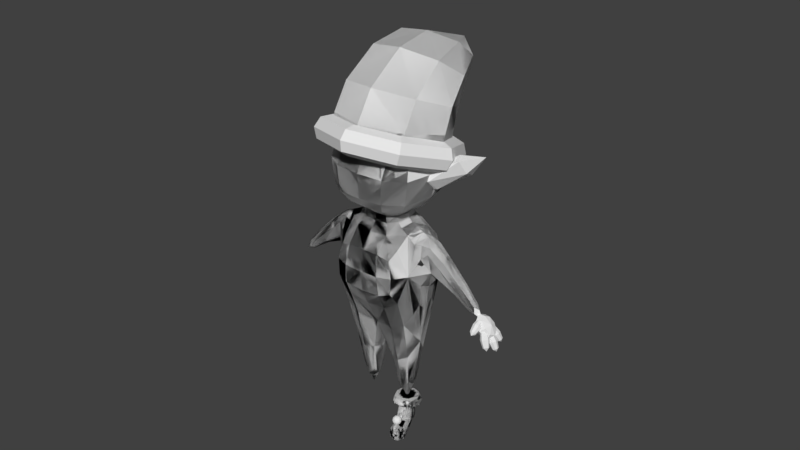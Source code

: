 # Source: elfBase.blend  (saved by Blender 2.79.0; exported with 4.5.12 LTS)
import bpy
from mathutils import Matrix  # noqa: F401  (used for matrix-valued properties, if any)

bpy.ops.wm.read_factory_settings(use_empty=True)
scene = bpy.context.scene
scene.name = 'Scene'

# ---- collections
col_collection_1 = bpy.data.collections.new('Collection 1'); scene.collection.children.link(col_collection_1)

# ---- world
world_world = bpy.data.worlds.new('World'); scene.world = world_world
world_world.color = (0.05088, 0.05088, 0.05088)
world_world.use_sun_shadow = False
world_world.sun_shadow_jitter_overblur = 0.0
world_world.cycles.sampling_method = 'MANUAL'

# ---- meshes
me_cylinder_003 = bpy.data.meshes.new('Cylinder.003')
me_cylinder_003.from_pydata([(0.0, 1.0, -1.0), (0.0, 1.754, 0.8703), (0.7071, 0.7071, -1.0), (1.0, -4.371e-08, -1.0), (0.7071, -0.7071, -1.0), (-8.742e-08, -1.0, -1.0), (0.0, 1.0, -0.5143), (0.7071, 0.7071, -0.5143), (1.0, -4.371e-08, -0.5143), (0.7071, -0.7071, -0.5143), (0.0, -1.0, -0.5143), (0.0, 1.03, -0.2036), (0.6949, 0.7669, -0.1621), (0.9717, 0.1306, -0.06172), (0.6949, -0.5057, 0.03863), (0.0, -0.7693, 0.08019), (0.0, 1.121, 0.1127), (0.6534, 0.9384, 0.2028), (0.8822, 0.4984, 0.4205), (0.6534, 0.05835, 0.6381), (0.0, -0.1239, 0.7282), (0.0, 1.273, 0.4307), (0.5714, 1.172, 0.5134), (0.7241, 0.93, 0.7131), (0.5714, 0.6876, 0.9127), (0.0, 0.5872, 0.9954)], [], [(21, 1, 22), (1, 23, 22), (1, 24, 23), (0, 2, 3, 4, 5), (4, 9, 10, 5), (3, 8, 9, 4), (2, 7, 8, 3), (0, 6, 7, 2), (9, 14, 15, 10), (8, 13, 14, 9), (7, 12, 13, 8), (6, 11, 12, 7), (14, 19, 20, 15), (13, 18, 19, 14), (12, 17, 18, 13), (11, 16, 17, 12), (19, 24, 25, 20), (18, 23, 24, 19), (17, 22, 23, 18), (16, 21, 22, 17), (1, 25, 24)])
me_cylinder_003.use_remesh_preserve_volume = False
me_cylinder_003.use_remesh_preserve_attributes = False
me_cylinder_003.use_mirror_vertex_groups = False
me_cylinder_003.update()
me_torus = bpy.data.meshes.new('Torus')
me_torus.from_pydata([(1.25, 0.0, 0.0), (1.177, 0.0, 0.1768), (1.0, 0.0, 0.25), (0.8232, 0.0, 0.1768), (0.75, 0.0, 3.062e-17), (0.8232, 0.0, -0.1768), (1.0, 0.0, -0.25), (1.177, 0.0, -0.1768), (0.8839, 0.8839, 0.0), (0.8321, 0.8321, 0.1768), (0.7071, 0.7071, 0.25), (0.5821, 0.5821, 0.1768), (0.5303, 0.5303, 3.062e-17), (0.5821, 0.5821, -0.1768), (0.7071, 0.7071, -0.25), (0.8321, 0.8321, -0.1768), (9.437e-08, 1.25, 0.0), (8.884e-08, 1.177, 0.1768), (7.55e-08, 1.0, 0.25), (6.215e-08, 0.8232, 0.1768), (5.662e-08, 0.75, 3.062e-17), (6.215e-08, 0.8232, -0.1768), (7.55e-08, 1.0, -0.25), (8.884e-08, 1.177, -0.1768), (-0.8839, 0.8839, 0.0), (-0.8321, 0.8321, 0.1768), (-0.7071, 0.7071, 0.25), (-0.5821, 0.5821, 0.1768), (-0.5303, 0.5303, 3.062e-17), (-0.5821, 0.5821, -0.1768), (-0.7071, 0.7071, -0.25), (-0.8321, 0.8321, -0.1768), (-1.25, 1.093e-07, 0.0), (-1.177, 1.029e-07, 0.1768), (-1.0, 8.742e-08, 0.25), (-0.8232, 7.197e-08, 0.1768), (-0.75, 6.557e-08, 3.062e-17), (-0.8232, 7.197e-08, -0.1768), (-1.0, 8.742e-08, -0.25), (-1.177, 1.029e-07, -0.1768), (-0.8839, -0.8839, 0.0), (-0.8321, -0.8321, 0.1768), (-0.7071, -0.7071, 0.25), (-0.5821, -0.5821, 0.1768), (-0.5303, -0.5303, 3.062e-17), (-0.5821, -0.5821, -0.1768), (-0.7071, -0.7071, -0.25), (-0.8321, -0.8321, -0.1768), (9.437e-08, -1.25, 0.0), (8.884e-08, -1.177, 0.1768), (7.55e-08, -1.0, 0.25), (6.215e-08, -0.8232, 0.1768), (5.662e-08, -0.75, 3.062e-17), (6.215e-08, -0.8232, -0.1768), (7.55e-08, -1.0, -0.25), (8.884e-08, -1.177, -0.1768), (0.8839, -0.8839, 0.0), (0.8321, -0.8321, 0.1768), (0.7071, -0.7071, 0.25), (0.5821, -0.5821, 0.1768), (0.5303, -0.5303, 3.062e-17), (0.5821, -0.5821, -0.1768), (0.7071, -0.7071, -0.25), (0.8321, -0.8321, -0.1768)], [], [(0, 8, 9, 1), (1, 9, 10, 2), (2, 10, 11, 3), (3, 11, 12, 4), (4, 12, 13, 5), (5, 13, 14, 6), (6, 14, 15, 7), (7, 15, 8, 0), (8, 16, 17, 9), (9, 17, 18, 10), (10, 18, 19, 11), (11, 19, 20, 12), (12, 20, 21, 13), (13, 21, 22, 14), (14, 22, 23, 15), (15, 23, 16, 8), (16, 24, 25, 17), (17, 25, 26, 18), (18, 26, 27, 19), (19, 27, 28, 20), (20, 28, 29, 21), (21, 29, 30, 22), (22, 30, 31, 23), (23, 31, 24, 16), (24, 32, 33, 25), (25, 33, 34, 26), (26, 34, 35, 27), (27, 35, 36, 28), (28, 36, 37, 29), (29, 37, 38, 30), (30, 38, 39, 31), (31, 39, 32, 24), (32, 40, 41, 33), (33, 41, 42, 34), (34, 42, 43, 35), (35, 43, 44, 36), (36, 44, 45, 37), (37, 45, 46, 38), (38, 46, 47, 39), (39, 47, 40, 32), (40, 48, 49, 41), (41, 49, 50, 42), (42, 50, 51, 43), (43, 51, 52, 44), (44, 52, 53, 45), (45, 53, 54, 46), (46, 54, 55, 47), (47, 55, 48, 40), (48, 56, 57, 49), (49, 57, 58, 50), (50, 58, 59, 51), (51, 59, 60, 52), (52, 60, 61, 53), (53, 61, 62, 54), (54, 62, 63, 55), (55, 63, 56, 48), (56, 0, 1, 57), (57, 1, 2, 58), (58, 2, 3, 59), (59, 3, 4, 60), (60, 4, 5, 61), (61, 5, 6, 62), (62, 6, 7, 63), (63, 7, 0, 56)])
me_torus.use_remesh_preserve_volume = False
me_torus.use_remesh_preserve_attributes = False
me_torus.use_mirror_vertex_groups = False
me_torus.update()
me_cube_001 = bpy.data.meshes.new('Cube.001')
me_cube_001.from_pydata([(0.3252, -0.1346, -0.02786), (0.2476, -0.1346, 0.3718), (0.3252, 0.5148, -0.02786), (0.2476, 0.5148, 0.3718), (0.0, 0.5148, -0.02786), (0.0, 0.5148, 0.3718), (0.0, -0.1346, -0.02786), (0.0, -0.1346, 0.3718), (0.2476, 0.2983, 0.4865), (0.2476, 0.08185, 0.4865), (0.0, 0.2953, 0.4865), (0.0, 0.0849, 0.4865), (0.1568, 0.2953, 0.4865), (0.1568, 0.0849, 0.4865), (0.0, 0.3659, 0.6251), (0.0, 0.01424, 0.6251), (0.1788, 0.3659, 0.6251), (0.1788, 0.01424, 0.6251), (0.0, 0.5334, 0.6251), (0.0, -0.1532, 0.6251), (0.4076, 0.5334, 0.6251), (0.4076, -0.1532, 0.6251), (0.0, 0.5334, 1.173), (0.0, -0.1532, 1.173), (0.4076, 0.5334, 1.173), (0.4076, -0.1532, 1.173), (0.3252, 0.08185, -0.1633), (0.3252, 0.2983, -0.1633), (0.0, 0.3667, -0.1633), (0.0, 0.01352, -0.1633), (0.3106, 0.3667, -0.1633), (0.3106, 0.01352, -0.1633), (0.1155, 0.2463, -1.037), (0.1155, 0.1338, -1.037), (0.2097, 0.2463, -1.037), (0.2097, 0.1338, -1.037), (0.3252, 0.08185, 0.4328), (0.3582, 0.1232, 0.2518), (0.3252, 0.2983, 0.4328), (0.3582, 0.257, 0.2518), (0.4649, 0.1232, 0.3671), (0.4649, 0.257, 0.3671), (0.8051, 0.2286, -0.1164), (0.8051, 0.1516, -0.1164), (0.8664, 0.2286, -0.05013), (0.8664, 0.1516, -0.05013)], [], [(4, 5, 3, 2), (27, 30, 2, 3, 8, 38, 39), (9, 13, 11, 7, 1), (0, 1, 7, 6), (3, 5, 10, 12, 8), (13, 12, 16, 17), (8, 12, 13, 9), (17, 16, 20, 21), (12, 10, 14, 16), (11, 13, 17, 15), (21, 20, 24, 25), (16, 14, 18, 20), (15, 17, 21, 19), (24, 22, 23, 25), (20, 18, 22, 24), (19, 21, 25, 23), (29, 31, 0, 6), (4, 2, 30, 28), (31, 29, 33, 35), (26, 37, 36, 9, 1, 0, 31), (32, 34, 35, 33), (28, 30, 34, 32), (29, 28, 32, 33), (38, 8, 9, 36), (27, 39, 37, 26), (38, 36, 40, 41), (39, 38, 41), (36, 37, 40), (30, 27, 26, 31, 35, 34), (40, 37, 43, 45), (44, 45, 43, 42), (41, 40, 45, 44), (37, 39, 42, 43), (39, 41, 44, 42)])
me_cube_001.use_remesh_preserve_volume = False
me_cube_001.use_remesh_preserve_attributes = False
me_cube_001.use_mirror_vertex_groups = False
me_cube_001.update()
me_cylinder = bpy.data.meshes.new('Cylinder')
me_cylinder.from_pydata([(4.461e-05, 1.191, 0.295), (4.462e-05, 1.061, 0.6386), (0.2553, 1.14, 0.295), (0.2056, 1.02, 0.6386), (0.4718, 0.9953, 0.295), (0.3799, 0.9035, 0.6386), (0.6164, 0.7789, 0.295), (0.4963, 0.7292, 0.6386), (0.6671, 0.5236, 0.295), (0.5372, 0.5236, 0.6386), (0.6164, 0.2683, 0.295), (0.4963, 0.3181, 0.6386), (0.4718, 0.05192, 0.295), (0.3799, 0.1438, 0.6386), (0.2553, -0.09269, 0.295), (0.2056, 0.02736, 0.6386), (4.471e-05, -0.1435, 0.295), (4.47e-05, -0.01353, 0.6386), (-0.2552, -0.09269, 0.295), (-0.2055, 0.02736, 0.6386), (-0.4717, 0.05192, 0.295), (-0.3798, 0.1438, 0.6386), (-0.6163, 0.2683, 0.295), (-0.4962, 0.3181, 0.6386), (-0.6671, 0.5236, 0.295), (-0.5371, 0.5236, 0.6386), (-0.6163, 0.7789, 0.295), (-0.4962, 0.7292, 0.6386), (-0.4717, 0.9953, 0.295), (-0.3798, 0.9035, 0.6386), (-0.2552, 1.14, 0.295), (-0.2055, 1.02, 0.6386), (4.464e-05, 0.8799, 0.295), (0.1364, 0.8528, 0.295), (0.252, 0.7755, 0.295), (0.3292, 0.66, 0.295), (0.3563, 0.5236, 0.295), (0.3292, 0.3873, 0.295), (0.252, 0.2717, 0.295), (0.1364, 0.1945, 0.295), (4.469e-05, 0.1674, 0.295), (-0.1363, 0.1945, 0.295), (-0.2519, 0.2717, 0.295), (-0.3291, 0.3873, 0.295), (-0.3562, 0.5236, 0.295), (-0.3291, 0.66, 0.295), (-0.2519, 0.7755, 0.295), (-0.1363, 0.8528, 0.295), (4.464e-05, 0.8799, -0.5151), (0.1364, 0.8528, -0.5151), (0.252, 0.7755, -0.5151), (0.3292, 0.66, -0.5151), (0.3563, 0.5236, -0.5151), (0.3292, 0.3873, -0.5151), (0.252, 0.2717, -0.5151), (0.1364, 0.1945, -0.5151), (4.469e-05, 0.1674, -0.5151), (-0.1363, 0.1945, -0.5151), (-0.2519, 0.2717, -0.5151), (-0.3291, 0.3873, -0.5151), (-0.3562, 0.5236, -0.5151), (-0.3291, 0.66, -0.5151), (-0.2519, 0.7755, -0.5151), (-0.1363, 0.8528, -0.5151), (-0.3291, 0.66, -0.2089), (-0.3562, 0.1302, -0.2089), (0.252, -0.1217, -0.2089), (0.3292, -0.006101, -0.2089), (-0.2519, 0.7755, -0.2089), (0.1364, -0.1989, -0.2089), (-0.1363, 0.8528, -0.2089), (4.469e-05, -0.226, -0.2089), (0.1364, 0.8528, -0.2089), (4.464e-05, 0.8799, -0.2089), (-0.1363, -0.1989, -0.2089), (0.252, 0.7755, -0.2089), (-0.2519, -0.1217, -0.2089), (0.3292, 0.66, -0.2089), (-0.3291, -0.006101, -0.2089), (0.3563, 0.1302, -0.2089), (0.3563, -1.073, -0.5151), (0.3292, -1.21, -0.5151), (0.252, -1.325, -0.5151), (0.1364, -1.402, -0.5151), (4.469e-05, -1.429, -0.5151), (-0.1363, -1.402, -0.5151), (-0.2519, -1.325, -0.5151), (-0.3291, -1.21, -0.5151), (-0.3562, -1.073, -0.5151), (0.252, -1.325, -0.2089), (0.1364, -1.402, -0.2089), (4.469e-05, -1.429, -0.2089), (-0.1363, -1.402, -0.2089), (-0.2519, -1.325, -0.2089), (-0.3291, -1.21, -0.2089), (0.3563, -1.073, -0.2089), (-0.3562, -1.073, -0.2089), (0.3292, -1.21, -0.2089), (-0.3562, -0.7936, -0.5151), (4.469e-05, -1.15, -0.2089), (-0.1363, -1.123, -0.2089), (0.3292, -0.93, -0.2089), (0.252, -1.046, -0.2089), (-0.3291, -0.93, -0.5151), (-0.2519, -1.046, -0.5151), (-0.3562, -0.7936, -0.2089), (0.3563, -0.7936, -0.2089), (0.3563, -0.7936, -0.5151), (0.3292, -0.93, -0.5151), (-0.3291, -0.93, -0.2089), (0.252, -1.046, -0.5151), (0.1364, -1.123, -0.5151), (0.1364, -1.123, -0.2089), (-0.2519, -1.046, -0.2089), (4.469e-05, -1.15, -0.5151), (-0.1363, -1.123, -0.5151), (-0.1363, -1.123, 0.149), (-0.1363, -1.402, 0.149), (0.252, -1.046, 0.02107), (0.252, -1.325, 0.02107), (-0.2519, -1.325, 0.02107), (0.1364, -1.402, 0.149), (4.469e-05, -1.15, 0.33), (0.1364, -1.123, 0.149), (-0.2519, -1.046, 0.02107)], [], [(0, 1, 3, 2), (2, 3, 5, 4), (4, 5, 7, 6), (6, 7, 9, 8), (8, 9, 11, 10), (10, 11, 13, 12), (12, 13, 15, 14), (14, 15, 17, 16), (16, 17, 19, 18), (18, 19, 21, 20), (20, 21, 23, 22), (22, 23, 25, 24), (24, 25, 27, 26), (26, 27, 29, 28), (3, 1, 31, 29, 27, 25, 23, 21, 19, 17, 15, 13, 11, 9, 7, 5), (28, 29, 31, 30), (30, 31, 1, 0), (10, 12, 38, 37), (65, 64, 61, 60), (20, 22, 43, 42), (30, 0, 32, 47), (6, 8, 36, 35), (16, 18, 41, 40), (26, 28, 46, 45), (2, 4, 34, 33), (12, 14, 39, 38), (22, 24, 44, 43), (8, 10, 37, 36), (18, 20, 42, 41), (28, 30, 47, 46), (4, 6, 35, 34), (14, 16, 40, 39), (0, 2, 33, 32), (24, 26, 45, 44), (48, 49, 50, 51, 52, 53, 54, 55, 56, 57, 58, 59, 60, 61, 62, 63), (109, 105, 96, 94), (64, 68, 62, 61), (108, 107, 80, 81), (68, 70, 63, 62), (106, 101, 97, 95), (73, 72, 49, 48), (70, 73, 48, 63), (98, 103, 87, 88), (72, 75, 50, 49), (105, 98, 88, 96), (75, 77, 51, 50), (122, 116, 117), (77, 79, 52, 51), (99, 100, 116, 122), (103, 104, 86, 87), (36, 37, 67, 79), (43, 44, 65, 78), (35, 36, 79, 77), (42, 43, 78, 76), (34, 35, 77, 75), (41, 42, 76, 74), (33, 34, 75, 72), (40, 41, 74, 71), (47, 32, 73, 70), (32, 33, 72, 73), (39, 40, 71, 69), (46, 47, 70, 68), (38, 39, 69, 66), (45, 46, 68, 64), (37, 38, 66, 67), (44, 45, 64, 65), (97, 89, 82, 81), (89, 90, 83, 82), (90, 91, 84, 83), (91, 92, 85, 84), (92, 93, 86, 85), (93, 94, 87, 86), (94, 96, 88, 87), (95, 97, 81, 80), (110, 108, 81, 82), (111, 110, 82, 83), (121, 122, 117), (101, 102, 118), (114, 111, 83, 84), (115, 114, 84, 85), (102, 112, 123, 118), (93, 92, 117, 120), (107, 106, 95, 80), (104, 115, 85, 86), (58, 57, 115, 104), (52, 79, 106, 107), (74, 76, 113, 100), (66, 69, 112, 102), (57, 56, 114, 115), (56, 55, 111, 114), (76, 78, 109, 113), (69, 71, 99, 112), (55, 54, 110, 111), (54, 53, 108, 110), (59, 58, 104, 103), (67, 66, 102, 101), (71, 74, 100, 99), (65, 60, 98, 105), (60, 59, 103, 98), (79, 67, 101, 106), (53, 52, 107, 108), (78, 65, 105, 109), (109, 94, 120, 124), (90, 121, 117, 92, 91), (118, 123, 121, 119), (116, 124, 120, 117), (113, 109, 124), (90, 89, 119, 121), (89, 97, 119), (112, 99, 122, 123), (94, 93, 120), (100, 113, 124, 116), (97, 101, 118, 119), (123, 122, 121)])
me_cylinder.use_remesh_preserve_volume = False
me_cylinder.use_remesh_preserve_attributes = False
me_cylinder.use_mirror_vertex_groups = False
me_cylinder.update()
me_icosphere = bpy.data.meshes.new('Icosphere')
me_icosphere.from_pydata([(2.058e-09, -4.967e-09, -1.0), (0.7236, -0.5257, -0.4472), (-0.2764, -0.8506, -0.4472), (-0.8944, -4.967e-09, -0.4472), (-0.2764, 0.8506, -0.4472), (0.7236, 0.5257, -0.4472), (0.2764, -0.8506, 0.4472), (-0.7236, -0.5257, 0.4472), (-0.7236, 0.5257, 0.4472), (0.2764, 0.8506, 0.4472), (0.8944, -4.967e-09, 0.4472), (2.058e-09, -4.967e-09, 1.0), (-0.1625, -0.5, -0.8507), (0.4253, -0.309, -0.8507), (0.2629, -0.809, -0.5257), (0.8506, -4.967e-09, -0.5257), (0.4253, 0.309, -0.8507), (-0.5257, -4.967e-09, -0.8507), (-0.6882, -0.5, -0.5257), (-0.1625, 0.5, -0.8507), (-0.6882, 0.5, -0.5257), (0.2629, 0.809, -0.5257), (0.9511, -0.309, -2.249e-08), (0.9511, 0.309, -2.249e-08), (2.058e-09, -1.0, -2.249e-08), (0.5878, -0.809, -2.249e-08), (-0.9511, -0.309, -2.249e-08), (-0.5878, -0.809, -2.249e-08), (-0.5878, 0.809, -2.249e-08), (-0.9511, 0.309, -2.249e-08), (0.5878, 0.809, -2.249e-08), (2.058e-09, 1.0, -2.249e-08), (0.6882, -0.5, 0.5257), (-0.2629, -0.809, 0.5257), (-0.8506, -4.967e-09, 0.5257), (-0.2629, 0.809, 0.5257), (0.6882, 0.5, 0.5257), (0.1625, -0.5, 0.8507), (0.5257, -4.967e-09, 0.8507), (-0.4253, -0.309, 0.8507), (-0.4253, 0.309, 0.8507), (0.1625, 0.5, 0.8507)], [], [(0, 13, 12), (1, 13, 15), (0, 12, 17), (0, 17, 19), (0, 19, 16), (1, 15, 22), (2, 14, 24), (3, 18, 26), (4, 20, 28), (5, 21, 30), (1, 22, 25), (2, 24, 27), (3, 26, 29), (4, 28, 31), (5, 30, 23), (6, 32, 37), (7, 33, 39), (8, 34, 40), (9, 35, 41), (10, 36, 38), (38, 41, 11), (38, 36, 41), (36, 9, 41), (41, 40, 11), (41, 35, 40), (35, 8, 40), (40, 39, 11), (40, 34, 39), (34, 7, 39), (39, 37, 11), (39, 33, 37), (33, 6, 37), (37, 38, 11), (37, 32, 38), (32, 10, 38), (23, 36, 10), (23, 30, 36), (30, 9, 36), (31, 35, 9), (31, 28, 35), (28, 8, 35), (29, 34, 8), (29, 26, 34), (26, 7, 34), (27, 33, 7), (27, 24, 33), (24, 6, 33), (25, 32, 6), (25, 22, 32), (22, 10, 32), (30, 31, 9), (30, 21, 31), (21, 4, 31), (28, 29, 8), (28, 20, 29), (20, 3, 29), (26, 27, 7), (26, 18, 27), (18, 2, 27), (24, 25, 6), (24, 14, 25), (14, 1, 25), (22, 23, 10), (22, 15, 23), (15, 5, 23), (16, 21, 5), (16, 19, 21), (19, 4, 21), (19, 20, 4), (19, 17, 20), (17, 3, 20), (17, 18, 3), (17, 12, 18), (12, 2, 18), (15, 16, 5), (15, 13, 16), (13, 0, 16), (12, 14, 2), (12, 13, 14), (13, 1, 14)])
me_icosphere.use_remesh_preserve_volume = False
me_icosphere.use_remesh_preserve_attributes = False
me_icosphere.use_mirror_vertex_groups = False
me_icosphere.update()
me_icosphere_001 = bpy.data.meshes.new('Icosphere.001')
me_icosphere_001.from_pydata([(-1.379e-09, 3.804e-09, -1.0), (0.1911, -0.2178, -0.4472), (-0.07299, -0.3524, -0.4472), (-0.2362, 3.804e-09, -0.4472), (-0.07299, 0.3524, -0.4472), (0.1911, 0.2178, -0.4472), (0.07299, -0.3524, 0.4472), (-0.1911, -0.2178, 0.4472), (-0.1911, 0.2178, 0.4472), (0.07299, 0.3524, 0.4472), (0.2362, 3.804e-09, 0.4472), (-1.379e-09, 3.804e-09, 1.0)], [], [(0, 1, 2), (1, 0, 5), (0, 2, 3), (0, 3, 4), (0, 4, 5), (1, 5, 10), (2, 1, 6), (3, 2, 7), (4, 3, 8), (5, 4, 9), (1, 10, 6), (2, 6, 7), (3, 7, 8), (4, 8, 9), (5, 9, 10), (6, 10, 11), (7, 6, 11), (8, 7, 11), (9, 8, 11), (10, 9, 11)])
me_icosphere_001.use_remesh_preserve_volume = False
me_icosphere_001.use_remesh_preserve_attributes = False
me_icosphere_001.use_mirror_vertex_groups = False
me_icosphere_001.update()
me_sphere_001 = bpy.data.meshes.new('Sphere.001')
me_sphere_001.from_pydata([(-0.2857, 0.8592, 0.7272), (-0.2857, 1.076, 0.4028), (-0.2857, 1.076, -0.3625), (-0.2857, 0.5348, -0.9037), (-0.1393, 0.5057, 0.944), (-0.01514, 0.8054, 0.7272), (0.06781, 1.006, 0.4028), (0.09694, 1.076, 0.02014), (0.06781, 1.006, -0.3625), (-0.01514, 0.8054, -0.687), (-0.1393, 0.5057, -0.9037), (-0.01514, 0.4227, 0.944), (0.2143, 0.6521, 0.7272), (0.3675, 0.8054, 0.4028), (0.4214, 0.8592, 0.02014), (0.3675, 0.8054, -0.3625), (0.2143, 0.6521, -0.687), (-0.01514, 0.4227, -0.9037), (0.06781, 0.2986, 0.944), (0.3675, 0.4227, 0.7272), (0.5678, 0.5057, 0.4028), (0.6381, 0.5348, 0.02014), (0.5678, 0.5057, -0.3625), (0.3675, 0.4227, -0.687), (0.06781, 0.2986, -0.9037), (0.09694, 0.1521, 0.944), (0.4214, 0.1521, 0.7272), (0.6381, 0.1521, 0.4028), (0.7143, 0.1521, 0.02014), (0.6381, 0.1521, -0.3625), (0.4214, 0.1521, -0.687), (0.09694, 0.1521, -0.9037), (0.06781, 0.005689, 0.944), (0.3675, -0.1185, 0.7272), (0.5678, -0.2014, 0.4028), (0.6381, -0.2305, 0.02014), (0.5678, -0.2014, -0.3625), (0.3675, -0.1185, -0.687), (0.06781, 0.005689, -0.9037), (-0.01514, -0.1185, 0.944), (0.2143, -0.3479, 0.7272), (0.3675, -0.5011, 0.4028), (0.4214, -0.555, 0.02014), (0.3675, -0.5011, -0.3625), (0.2143, -0.3479, -0.687), (-0.01514, -0.1185, -0.9037), (-0.1393, -0.2014, 0.944), (-0.01514, -0.5011, 0.7272), (0.06781, -0.7014, 0.4028), (0.09694, -0.7717, 0.02014), (0.06781, -0.7014, -0.3625), (-0.01514, -0.5011, -0.687), (-0.1393, -0.2014, -0.9037), (-0.2857, -0.2305, 0.944), (-0.2857, -0.555, 0.7272), (-0.2857, -0.7717, 0.4028), (-0.2857, -0.8479, 0.02014), (-0.2857, -0.7717, -0.3625), (-0.2857, -0.555, -0.687), (-0.2857, -0.2305, -0.9037), (-0.4322, -0.2014, 0.944), (-0.5563, -0.5011, 0.7272), (-0.6393, -0.7014, 0.4028), (-0.6684, -0.7717, 0.02014), (-0.6393, -0.7014, -0.3625), (-0.5563, -0.5011, -0.687), (-0.4322, -0.2014, -0.9037), (-0.5563, -0.1185, 0.944), (-0.7857, -0.3479, 0.7272), (-0.939, -0.5011, 0.4028), (-0.9928, -0.555, 0.02014), (-0.939, -0.5011, -0.3625), (-0.7857, -0.3479, -0.687), (-0.5563, -0.1185, -0.9037), (-0.6393, 0.005689, 0.944), (-0.939, -0.1185, 0.7272), (-1.139, -0.2014, 0.4028), (-1.21, -0.2305, 0.02014), (-1.139, -0.2014, -0.3625), (-0.939, -0.1185, -0.687), (-0.6393, 0.005689, -0.9037), (-0.6684, 0.1521, 0.944), (-0.9928, 0.1521, 0.7272), (-1.21, 0.1521, 0.4028), (-1.286, 0.1521, 0.02014), (-1.21, 0.1521, -0.3625), (-0.9928, 0.1521, -0.687), (-0.6684, 0.1521, -0.9037), (-0.6393, 0.2986, 0.944), (-0.939, 0.4227, 0.7272), (-1.139, 0.5057, 0.4028), (-1.21, 0.5348, 0.02014), (-1.139, 0.5057, -0.3625), (-0.939, 0.4227, -0.687), (-0.6393, 0.2986, -0.9037), (-0.5563, 0.4227, 0.944), (-0.7857, 0.6521, 0.7272), (-0.939, 0.8054, 0.4028), (-0.9928, 0.8592, 0.02014), (-0.939, 0.8054, -0.3625), (-0.7857, 0.6521, -0.687), (-0.5563, 0.4227, -0.9037), (-0.4322, 0.5057, 0.944), (-0.5563, 0.8054, 0.7272), (-0.6393, 1.006, 0.4028), (-0.6684, 1.076, 0.02014), (-0.6393, 1.006, -0.3625), (-0.5563, 0.8054, -0.687), (-0.4322, 0.5057, -0.9037), (-0.2857, 0.1521, 1.02), (-0.2857, 0.5348, 0.944), (-0.2857, 1.152, 0.02014), (-0.2857, 0.8592, -0.687), (-0.2857, 0.1521, -0.9799), (-0.6672, 0.05151, -0.09865), (-0.5218, -0.216, -0.2528), (-0.2967, -0.9467, -0.4736), (-0.2623, -1.569, -0.4787), (-0.7872, 0.1921, 0.1295), (-0.6329, 0.04549, 0.03996), (-0.477, -0.2239, -0.07167), (-0.3432, -0.575, -0.1884), (-0.2519, -0.9545, -0.2925), (-0.217, -1.305, -0.3681), (-0.2438, -1.572, -0.4037), (-0.7849, 0.178, 0.2093), (-0.6287, 0.01944, 0.1875), (-0.4714, -0.2579, 0.1211), (-0.3372, -0.6119, 0.02027), (-0.2464, -0.9886, -0.09971), (-0.2127, -1.331, -0.2205), (-0.2415, -1.586, -0.3238), (-0.7992, 0.1552, 0.2819), (-0.6551, -0.02267, 0.3216), (-0.506, -0.3129, 0.2963), (-0.3746, -0.6714, 0.2098), (-0.2809, -1.044, 0.07543), (-0.2392, -1.373, -0.08648), (-0.2558, -1.609, -0.2513), (-0.828, 0.1272, 0.3361), (-0.7082, -0.07442, 0.4217), (-0.5754, -0.3806, 0.4271), (-0.4497, -0.7446, 0.3514), (-0.3503, -1.111, 0.2062), (-0.2923, -1.424, 0.01364), (-0.2846, -1.637, -0.1971), (-0.8668, 0.09821, 0.3636), (-0.7799, -0.1279, 0.4726), (-0.6691, -0.4505, 0.4937), (-0.5511, -0.8203, 0.4235), (-0.444, -1.181, 0.2728), (-0.364, -1.478, 0.0646), (-0.3234, -1.666, -0.1695), (-0.9097, 0.0727, 0.3604), (-0.8593, -0.1751, 0.4667), (-0.7728, -0.5121, 0.4859), (-0.6634, -0.887, 0.4151), (-0.5477, -1.243, 0.265), (-0.4434, -1.525, 0.05864), (-0.3663, -1.691, -0.1727), (-0.9503, 0.05452, 0.3269), (-0.9342, -0.2087, 0.4047), (-0.8707, -0.556, 0.4049), (-0.7694, -0.9345, 0.3274), (-0.6456, -1.287, 0.1841), (-0.5183, -1.559, -0.003341), (-0.4069, -1.709, -0.2063), (-0.9823, 0.04645, 0.2681), (-0.9933, -0.2236, 0.2961), (-0.9479, -0.5755, 0.2631), (-0.8529, -0.9556, 0.1739), (-0.7228, -1.306, 0.04222), (-0.5774, -1.574, -0.1119), (-0.4389, -1.717, -0.265), (-1.001, 0.04971, 0.1931), (-1.028, -0.2176, 0.1575), (-0.9927, -0.5676, 0.08195), (-0.9014, -0.9471, -0.02213), (-0.7676, -1.298, -0.1389), (-0.6117, -1.568, -0.2505), (-0.4574, -1.714, -0.34), (-1.003, 0.06381, 0.1132), (-1.032, -0.1915, 0.009977), (-0.9982, -0.5336, -0.1108), (-0.9074, -0.9102, -0.2308), (-0.7732, -1.264, -0.3317), (-0.6159, -1.542, -0.3981), (-0.4597, -1.7, -0.4199), (-0.9888, 0.08659, 0.04071), (-1.005, -0.1494, -0.1241), (-0.9637, -0.4786, -0.286), (-0.87, -0.8507, -0.4204), (-0.7386, -1.209, -0.5068), (-0.5895, -1.499, -0.5321), (-0.4454, -1.677, -0.4924), (-0.96, 0.1146, -0.01348), (-0.9523, -0.09766, -0.2242), (-0.8943, -0.4109, -0.4168), (-0.7949, -0.7775, -0.562), (-0.6692, -1.142, -0.6376), (-0.5364, -1.448, -0.6322), (-0.4166, -1.649, -0.5466), (-0.9212, 0.1436, -0.04106), (-0.8806, -0.04414, -0.2751), (-0.8006, -0.341, -0.4834), (-0.6935, -0.7018, -0.634), (-0.5755, -1.072, -0.7042), (-0.4647, -1.394, -0.6832), (-0.3778, -1.62, -0.5742), (-0.8783, 0.1691, -0.03783), (-0.8012, 0.003008, -0.2692), (-0.6969, -0.2794, -0.4756), (-0.5812, -0.6351, -0.6256), (-0.4718, -1.01, -0.6964), (-0.3853, -1.347, -0.6772), (-0.3349, -1.595, -0.571), (-0.8377, 0.1873, -0.004287), (-0.7263, 0.0366, -0.2072), (-0.599, -0.2355, -0.3946), (-0.4752, -0.5876, -0.538), (-0.3739, -0.9661, -0.6154), (-0.3104, -1.313, -0.6152), (-0.2943, -1.577, -0.5374), (-0.9164, 0.1936, 0.1833), (-0.8057, 0.1953, 0.05446), (-0.3917, -0.5665, -0.3844), (-0.2513, -1.299, -0.5067), (-0.3282, -1.716, -0.3938), (-0.1367, 1.008, 0.3464), (0.07888, 1.197, 0.3038), (0.6237, 1.435, 0.1168), (1.047, 1.383, -0.1072), (-0.2542, 0.7817, 0.4144), (-0.111, 0.957, 0.4757), (0.1125, 1.13, 0.4728), (0.3823, 1.274, 0.4061), (0.6573, 1.367, 0.2858), (0.8957, 1.396, 0.1301), (1.061, 1.355, -0.03719), (-0.2382, 0.7345, 0.4638), (-0.08152, 0.8698, 0.5671), (0.151, 1.016, 0.5922), (0.424, 1.151, 0.5354), (0.6958, 1.253, 0.4052), (0.9251, 1.309, 0.2215), (1.077, 1.308, 0.01227), (-0.2227, 0.6751, 0.4852), (-0.05288, 0.76, 0.6067), (0.1884, 0.8724, 0.6439), (0.4645, 0.9953, 0.5913), (0.7332, 1.11, 0.4568), (0.9538, 1.199, 0.261), (1.092, 1.248, 0.03367), (-0.21, 0.6124, 0.4753), (-0.0294, 0.6443, 0.5883), (0.2191, 0.7212, 0.62), (0.4977, 0.8317, 0.5654), (0.7639, 0.9587, 0.4329), (0.9772, 1.083, 0.2427), (1.105, 1.186, 0.02375), (-0.2021, 0.5562, 0.4356), (-0.01466, 0.5403, 0.5149), (0.2384, 0.5855, 0.5241), (0.5185, 0.6847, 0.4616), (0.7832, 0.8229, 0.337), (0.992, 0.9791, 0.1693), (1.113, 1.13, -0.01597), (-0.2, 0.5149, 0.3721), (-0.0109, 0.464, 0.3976), (0.2433, 0.4857, 0.3708), (0.5239, 0.5767, 0.2957), (0.7881, 0.7232, 0.1837), (0.9957, 0.9028, 0.05202), (1.115, 1.088, -0.07945), (-0.2042, 0.4948, 0.2945), (-0.01869, 0.4268, 0.2543), (0.2331, 0.4372, 0.1835), (0.5128, 0.5242, 0.09296), (0.7779, 0.6746, -0.003547), (0.9879, 0.8656, -0.09133), (1.111, 1.068, -0.157), (-0.2141, 0.499, 0.2147), (-0.03685, 0.4346, 0.1067), (0.2094, 0.4473, -0.009311), (0.4872, 0.5351, -0.1157), (0.7542, 0.6847, -0.1964), (0.9698, 0.8734, -0.2389), (1.101, 1.072, -0.2369), (-0.228, 0.5268, 0.1447), (-0.06262, 0.486, -0.02261), (0.1757, 0.5144, -0.1783), (0.4507, 0.6078, -0.2986), (0.7205, 0.7519, -0.3653), (0.944, 0.9248, -0.3682), (1.087, 1.1, -0.3069), (-0.2439, 0.574, 0.09522), (-0.09206, 0.5732, -0.114), (0.1372, 0.6284, -0.2977), (0.4091, 0.7312, -0.4279), (0.682, 0.8659, -0.4847), (0.9146, 1.012, -0.4596), (1.071, 1.147, -0.3564), (-0.2594, 0.6334, 0.07382), (-0.1207, 0.6831, -0.1536), (0.09982, 0.7719, -0.3494), (0.3686, 0.8865, -0.4838), (0.6446, 1.009, -0.5364), (0.8859, 1.122, -0.4992), (1.056, 1.207, -0.3778), (-0.2722, 0.6961, 0.08373), (-0.1442, 0.7987, -0.1352), (0.06914, 0.9231, -0.3254), (0.3354, 1.05, -0.4579), (0.6139, 1.161, -0.5125), (0.8625, 1.238, -0.4808), (1.043, 1.269, -0.3678), (-0.2801, 0.7523, 0.1235), (-0.1589, 0.9027, -0.06183), (0.04988, 1.059, -0.2295), (0.3145, 1.197, -0.3541), (0.5947, 1.296, -0.4166), (0.8477, 1.341, -0.4074), (1.035, 1.326, -0.3281), (-0.2822, 0.7936, 0.1869), (-0.1627, 0.979, 0.05547), (0.04497, 1.159, -0.07626), (0.3092, 1.305, -0.1882), (0.5898, 1.396, -0.2633), (0.8439, 1.418, -0.2901), (1.033, 1.367, -0.2646), (-0.2779, 0.8137, 0.2645), (-0.1549, 1.016, 0.1988), (0.05515, 1.207, 0.111), (0.3202, 1.358, 0.01452), (0.5999, 1.445, -0.07601), (0.8517, 1.455, -0.1468), (1.037, 1.387, -0.187), (-0.2953, 0.6306, 0.2981), (-0.2681, 0.8095, 0.3444), (0.3459, 1.347, 0.2232), (0.8699, 1.447, 0.0007741), (1.128, 1.251, -0.1906), (0.22, 0.4108, 0.2945), (0.4606, 0.5137, 0.2194), (1.028, 0.5339, 0.003657), (1.428, 0.3128, -0.1899), (0.06868, 0.2426, 0.4065), (0.238, 0.3713, 0.434), (0.4841, 0.462, 0.4017), (0.7696, 0.501, 0.3146), (1.051, 0.4822, 0.1859), (1.285, 0.4086, 0.03525), (1.437, 0.2913, -0.1144), (0.07683, 0.199, 0.4661), (0.253, 0.2909, 0.544), (0.5038, 0.357, 0.5455), (0.7909, 0.3873, 0.4702), (1.071, 0.3772, 0.3297), (1.301, 0.3282, 0.1453), (1.445, 0.2478, -0.05484), (0.08218, 0.1401, 0.5007), (0.2629, 0.1819, 0.608), (0.5167, 0.2146, 0.629), (0.8049, 0.2332, 0.5607), (1.084, 0.2348, 0.4133), (1.31, 0.2193, 0.2093), (1.451, 0.1889, -0.02024), (0.0839, 0.07463, 0.5051), (0.2661, 0.06098, 0.616), (0.5208, 0.0566, 0.6396), (0.8094, 0.06216, 0.5721), (1.088, 0.0768, 0.4238), (1.314, 0.09832, 0.2173), (1.453, 0.1234, -0.01588), (0.08173, 0.01265, 0.4785), (0.2621, -0.05353, 0.567), (0.5156, -0.09302, 0.5755), (0.8037, -0.09979, 0.5027), (1.083, -0.07281, 0.3597), (1.31, -0.01619, 0.1683), (1.45, 0.06144, -0.04242), (0.07602, -0.0364, 0.4251), (0.2515, -0.1442, 0.4683), (0.5018, -0.2115, 0.4466), (0.7888, -0.228, 0.3631), (1.069, -0.1912, 0.2308), (1.299, -0.1068, 0.06961), (1.445, 0.01238, -0.09582), (0.06761, -0.06508, 0.353), (0.236, -0.1972, 0.335), (0.4815, -0.2807, 0.2724), (0.7668, -0.3029, 0.1746), (1.048, -0.2605, 0.05661), (1.283, -0.1598, -0.06369), (1.436, -0.01629, -0.168), (0.05781, -0.06901, 0.2731), (0.2179, -0.2044, 0.1874), (0.4578, -0.2902, 0.07951), (0.7412, -0.3132, -0.03414), (1.025, -0.27, -0.1363), (1.265, -0.1671, -0.2113), (1.426, -0.02022, -0.2479), (0.04809, -0.04759, 0.1976), (0.1999, -0.1649, 0.04792), (0.4344, -0.2385, -0.1027), (0.7158, -0.2572, -0.2314), (1.001, -0.2183, -0.3185), (1.247, -0.1275, -0.3508), (1.417, 0.001198, -0.3233), (0.03993, -0.004084, 0.138), (0.1849, -0.08446, -0.06216), (0.4147, -0.1334, -0.2465), (0.6945, -0.1435, -0.3871), (0.9816, -0.1132, -0.4623), (1.232, -0.04712, -0.4609), (1.409, 0.0447, -0.3829), (0.03459, 0.05488, 0.1034), (0.175, 0.02449, -0.1261), (0.4018, 0.008929, -0.3301), (0.6805, 0.01056, -0.4775), (0.9687, 0.02914, -0.5459), (1.222, 0.06183, -0.5248), (1.403, 0.1037, -0.4175), (0.03287, 0.1203, 0.09905), (0.1718, 0.1454, -0.1342), (0.3976, 0.1669, -0.3406), (0.676, 0.1816, -0.4889), (0.9645, 0.1872, -0.5564), (1.219, 0.1828, -0.5329), (1.401, 0.1691, -0.4219), (0.03504, 0.1823, 0.1256), (0.1758, 0.2599, -0.08512), (0.4029, 0.3166, -0.2765), (0.6817, 0.3435, -0.4195), (0.9698, 0.3368, -0.4923), (1.223, 0.2973, -0.4838), (1.404, 0.2311, -0.3953), (0.04075, 0.2314, 0.179), (0.1864, 0.3506, 0.01356), (0.4167, 0.435, -0.1476), (0.6966, 0.4717, -0.28), (0.9836, 0.4552, -0.3634), (1.234, 0.3879, -0.3851), (1.409, 0.2802, -0.3419), (0.04916, 0.26, 0.2511), (0.2019, 0.4036, 0.1469), (0.437, 0.5042, 0.02656), (0.7186, 0.5467, -0.09146), (1.004, 0.5244, -0.1892), (1.249, 0.4409, -0.2518), (1.418, 0.3088, -0.2698), (0.002003, 0.09547, 0.3235), (0.05896, 0.264, 0.331), (0.7442, 0.5569, 0.1173), (1.268, 0.4482, -0.1042), (1.483, 0.1483, -0.2403), (-0.07287, -0.1608, 0.1202), (0.1773, -0.1613, 0.0327), (0.7258, -0.3789, -0.1591), (1.069, -0.7619, -0.2792), (-0.2482, -0.2488, 0.2634), (-0.06075, -0.1836, 0.2672), (0.1932, -0.191, 0.2248), (0.4749, -0.2701, 0.1426), (0.7416, -0.4087, 0.03305), (0.9526, -0.5857, -0.08712), (1.076, -0.7743, -0.1996), (-0.2474, -0.2839, 0.3325), (-0.05927, -0.2484, 0.395), (0.1951, -0.2758, 0.3917), (0.477, -0.3619, 0.3232), (0.7435, -0.4935, 0.2), (0.9541, -0.6506, 0.04062), (1.077, -0.8094, -0.1305), (-0.2525, -0.3365, 0.3807), (-0.06867, -0.3456, 0.484), (0.1828, -0.4027, 0.508), (0.4637, -0.4992, 0.4491), (0.7312, -0.6204, 0.3162), (0.9447, -0.7477, 0.1296), (1.072, -0.8619, -0.08234), (-0.2627, -0.3985, 0.4005), (-0.08751, -0.4601, 0.5207), (0.1582, -0.5524, 0.5559), (0.4371, -0.6612, 0.501), (0.7066, -0.77, 0.3641), (0.9259, -0.8623, 0.1663), (1.061, -0.9239, -0.06248), (-0.2764, -0.4605, 0.389), (-0.1129, -0.5747, 0.4994), (0.125, -0.7021, 0.5282), (0.4011, -0.8232, 0.471), (0.6734, -0.9197, 0.3364), (0.9004, -0.9768, 0.1451), (1.048, -0.9859, -0.07396), (-0.2916, -0.513, 0.348), (-0.1411, -0.6718, 0.4236), (0.08824, -0.8289, 0.4291), (0.3613, -0.9606, 0.3637), (0.6367, -1.047, 0.2373), (0.8723, -1.074, 0.06922), (1.032, -1.038, -0.115), (-0.306, -0.5481, 0.2836), (-0.1676, -0.7367, 0.3046), (0.05355, -0.9137, 0.2737), (0.3238, -1.052, 0.1954), (0.602, -1.131, 0.08187), (0.8458, -1.139, -0.04975), (1.018, -1.074, -0.1794), (-0.3173, -0.5605, 0.2057), (-0.1885, -0.7595, 0.1606), (0.0262, -0.9435, 0.08555), (0.2942, -1.085, -0.008165), (0.5746, -1.161, -0.1062), (0.8248, -1.162, -0.1937), (1.007, -1.086, -0.2573), (-0.3239, -0.5481, 0.1261), (-0.2007, -0.7367, 0.01359), (0.01035, -0.9137, -0.1066), (0.277, -1.052, -0.2161), (0.5588, -1.131, -0.2984), (0.8127, -1.139, -0.3408), (1.0, -1.074, -0.3369), (-0.3247, -0.513, 0.05696), (-0.2021, -0.6718, -0.1142), (0.008423, -0.8289, -0.2735), (0.2749, -0.9606, -0.3968), (0.5569, -1.047, -0.4653), (0.8112, -1.074, -0.4685), (0.9993, -1.038, -0.406), (-0.3196, -0.4605, 0.008803), (-0.1927, -0.5747, -0.2031), (0.0207, -0.7021, -0.3897), (0.2882, -0.8232, -0.5226), (0.5691, -0.9197, -0.5815), (0.8206, -0.9768, -0.5575), (1.004, -0.9859, -0.4542), (-0.3094, -0.3985, -0.01105), (-0.1739, -0.4601, -0.2398), (0.04532, -0.5524, -0.4377), (0.3149, -0.6612, -0.5745), (0.5938, -0.77, -0.6295), (0.8395, -0.8623, -0.5942), (1.015, -0.9239, -0.474), (-0.2957, -0.3365, 0.0004262), (-0.1485, -0.3456, -0.2186), (0.07854, -0.4027, -0.41), (0.3508, -0.4992, -0.5445), (0.627, -0.6204, -0.6018), (0.8649, -0.7477, -0.573), (1.028, -0.8619, -0.4626), (-0.2804, -0.2839, 0.04148), (-0.1204, -0.2484, -0.1428), (0.1153, -0.2758, -0.3109), (0.3906, -0.3619, -0.4372), (0.6637, -0.4935, -0.5026), (0.893, -0.6506, -0.4971), (1.044, -0.8094, -0.4215), (-0.2661, -0.2488, 0.1059), (-0.09381, -0.1836, -0.02378), (0.15, -0.191, -0.1554), (0.4282, -0.2701, -0.269), (0.6984, -0.4087, -0.3472), (0.9196, -0.5857, -0.3781), (1.058, -0.7743, -0.3571), (-0.3406, -0.3768, 0.2138), (-0.2547, -0.2365, 0.1838), (0.4578, -0.2379, -0.06537), (0.9405, -0.5629, -0.2342), (1.093, -0.9456, -0.2873)], [], [(113, 3, 10), (112, 2, 8, 9), (111, 1, 6, 7), (0, 110, 4, 5), (3, 112, 9, 10), (2, 111, 7, 8), (1, 0, 5, 6), (110, 109, 4), (10, 9, 16, 17), (8, 7, 14, 15), (6, 5, 12, 13), (4, 109, 11), (113, 10, 17), (9, 8, 15, 16), (7, 6, 13, 14), (5, 4, 11, 12), (15, 14, 21, 22), (13, 12, 19, 20), (11, 109, 18), (113, 17, 24), (16, 15, 22, 23), (14, 13, 20, 21), (12, 11, 18, 19), (17, 16, 23, 24), (113, 24, 31), (23, 22, 29, 30), (21, 20, 27, 28), (19, 18, 25, 26), (24, 23, 30, 31), (22, 21, 28, 29), (20, 19, 26, 27), (18, 109, 25), (28, 27, 34, 35), (26, 25, 32, 33), (31, 30, 37, 38), (29, 28, 35, 36), (27, 26, 33, 34), (25, 109, 32), (113, 31, 38), (30, 29, 36, 37), (38, 37, 44, 45), (36, 35, 42, 43), (34, 33, 40, 41), (32, 109, 39), (113, 38, 45), (37, 36, 43, 44), (35, 34, 41, 42), (33, 32, 39, 40), (41, 40, 47, 48), (39, 109, 46), (113, 45, 52), (44, 43, 50, 51), (42, 41, 48, 49), (40, 39, 46, 47), (45, 44, 51, 52), (43, 42, 49, 50), (113, 52, 59), (51, 50, 57, 58), (49, 48, 55, 56), (47, 46, 53, 54), (52, 51, 58, 59), (50, 49, 56, 57), (48, 47, 54, 55), (46, 109, 53), (54, 53, 60, 61), (59, 58, 65, 66), (57, 56, 63, 64), (55, 54, 61, 62), (53, 109, 60), (113, 59, 66), (58, 57, 64, 65), (56, 55, 62, 63), (66, 65, 72, 73), (64, 63, 70, 71), (62, 61, 68, 69), (60, 109, 67), (113, 66, 73), (65, 64, 71, 72), (63, 62, 69, 70), (61, 60, 67, 68), (67, 109, 74), (113, 73, 80), (72, 71, 78, 79), (70, 69, 76, 77), (68, 67, 74, 75), (73, 72, 79, 80), (71, 70, 77, 78), (69, 68, 75, 76), (79, 78, 85, 86), (77, 76, 83, 84), (75, 74, 81, 82), (80, 79, 86, 87), (78, 77, 84, 85), (76, 75, 82, 83), (74, 109, 81), (113, 80, 87), (87, 86, 93, 94), (85, 84, 91, 92), (83, 82, 89, 90), (81, 109, 88), (113, 87, 94), (86, 85, 92, 93), (84, 83, 90, 91), (82, 81, 88, 89), (92, 91, 98, 99), (90, 89, 96, 97), (88, 109, 95), (113, 94, 101), (93, 92, 99, 100), (91, 90, 97, 98), (89, 88, 95, 96), (94, 93, 100, 101), (113, 101, 108), (100, 99, 106, 107), (98, 97, 104, 105), (96, 95, 102, 103), (101, 100, 107, 108), (99, 98, 105, 106), (97, 96, 103, 104), (95, 109, 102), (105, 104, 1, 111), (103, 102, 110, 0), (108, 107, 112, 3), (106, 105, 111, 2), (104, 103, 0, 1), (102, 109, 110), (113, 108, 3), (107, 106, 2, 112), (114, 224, 118, 119), (117, 226, 123, 124), (116, 225, 121, 122), (115, 114, 119, 120), (224, 223, 118), (227, 117, 124), (226, 116, 122, 123), (225, 115, 120, 121), (122, 121, 128, 129), (120, 119, 126, 127), (118, 223, 125), (227, 124, 131), (123, 122, 129, 130), (121, 120, 127, 128), (119, 118, 125, 126), (124, 123, 130, 131), (227, 131, 138), (130, 129, 136, 137), (128, 127, 134, 135), (126, 125, 132, 133), (131, 130, 137, 138), (129, 128, 135, 136), (127, 126, 133, 134), (125, 223, 132), (135, 134, 141, 142), (133, 132, 139, 140), (138, 137, 144, 145), (136, 135, 142, 143), (134, 133, 140, 141), (132, 223, 139), (227, 138, 145), (137, 136, 143, 144), (145, 144, 151, 152), (143, 142, 149, 150), (141, 140, 147, 148), (139, 223, 146), (227, 145, 152), (144, 143, 150, 151), (142, 141, 148, 149), (140, 139, 146, 147), (148, 147, 154, 155), (146, 223, 153), (227, 152, 159), (151, 150, 157, 158), (149, 148, 155, 156), (147, 146, 153, 154), (152, 151, 158, 159), (150, 149, 156, 157), (227, 159, 166), (158, 157, 164, 165), (156, 155, 162, 163), (154, 153, 160, 161), (159, 158, 165, 166), (157, 156, 163, 164), (155, 154, 161, 162), (153, 223, 160), (161, 160, 167, 168), (166, 165, 172, 173), (164, 163, 170, 171), (162, 161, 168, 169), (160, 223, 167), (227, 166, 173), (165, 164, 171, 172), (163, 162, 169, 170), (173, 172, 179, 180), (171, 170, 177, 178), (169, 168, 175, 176), (167, 223, 174), (227, 173, 180), (172, 171, 178, 179), (170, 169, 176, 177), (168, 167, 174, 175), (174, 223, 181), (227, 180, 187), (179, 178, 185, 186), (177, 176, 183, 184), (175, 174, 181, 182), (180, 179, 186, 187), (178, 177, 184, 185), (176, 175, 182, 183), (186, 185, 192, 193), (184, 183, 190, 191), (182, 181, 188, 189), (187, 186, 193, 194), (185, 184, 191, 192), (183, 182, 189, 190), (181, 223, 188), (227, 187, 194), (194, 193, 200, 201), (192, 191, 198, 199), (190, 189, 196, 197), (188, 223, 195), (227, 194, 201), (193, 192, 199, 200), (191, 190, 197, 198), (189, 188, 195, 196), (199, 198, 205, 206), (197, 196, 203, 204), (195, 223, 202), (227, 201, 208), (200, 199, 206, 207), (198, 197, 204, 205), (196, 195, 202, 203), (201, 200, 207, 208), (227, 208, 215), (207, 206, 213, 214), (205, 204, 211, 212), (203, 202, 209, 210), (208, 207, 214, 215), (206, 205, 212, 213), (204, 203, 210, 211), (202, 223, 209), (212, 211, 218, 219), (210, 209, 216, 217), (215, 214, 221, 222), (213, 212, 219, 220), (211, 210, 217, 218), (209, 223, 216), (227, 215, 222), (214, 213, 220, 221), (222, 221, 226, 117), (220, 219, 225, 116), (218, 217, 114, 115), (216, 223, 224), (227, 222, 117), (221, 220, 116, 226), (219, 218, 115, 225), (217, 216, 224, 114), (228, 338, 232, 233), (231, 340, 237, 238), (230, 339, 235, 236), (229, 228, 233, 234), (338, 337, 232), (341, 231, 238), (340, 230, 236, 237), (339, 229, 234, 235), (236, 235, 242, 243), (234, 233, 240, 241), (232, 337, 239), (341, 238, 245), (237, 236, 243, 244), (235, 234, 241, 242), (233, 232, 239, 240), (238, 237, 244, 245), (341, 245, 252), (244, 243, 250, 251), (242, 241, 248, 249), (240, 239, 246, 247), (245, 244, 251, 252), (243, 242, 249, 250), (241, 240, 247, 248), (239, 337, 246), (249, 248, 255, 256), (247, 246, 253, 254), (252, 251, 258, 259), (250, 249, 256, 257), (248, 247, 254, 255), (246, 337, 253), (341, 252, 259), (251, 250, 257, 258), (259, 258, 265, 266), (257, 256, 263, 264), (255, 254, 261, 262), (253, 337, 260), (341, 259, 266), (258, 257, 264, 265), (256, 255, 262, 263), (254, 253, 260, 261), (262, 261, 268, 269), (260, 337, 267), (341, 266, 273), (265, 264, 271, 272), (263, 262, 269, 270), (261, 260, 267, 268), (266, 265, 272, 273), (264, 263, 270, 271), (341, 273, 280), (272, 271, 278, 279), (270, 269, 276, 277), (268, 267, 274, 275), (273, 272, 279, 280), (271, 270, 277, 278), (269, 268, 275, 276), (267, 337, 274), (275, 274, 281, 282), (280, 279, 286, 287), (278, 277, 284, 285), (276, 275, 282, 283), (274, 337, 281), (341, 280, 287), (279, 278, 285, 286), (277, 276, 283, 284), (287, 286, 293, 294), (285, 284, 291, 292), (283, 282, 289, 290), (281, 337, 288), (341, 287, 294), (286, 285, 292, 293), (284, 283, 290, 291), (282, 281, 288, 289), (288, 337, 295), (341, 294, 301), (293, 292, 299, 300), (291, 290, 297, 298), (289, 288, 295, 296), (294, 293, 300, 301), (292, 291, 298, 299), (290, 289, 296, 297), (300, 299, 306, 307), (298, 297, 304, 305), (296, 295, 302, 303), (301, 300, 307, 308), (299, 298, 305, 306), (297, 296, 303, 304), (295, 337, 302), (341, 301, 308), (308, 307, 314, 315), (306, 305, 312, 313), (304, 303, 310, 311), (302, 337, 309), (341, 308, 315), (307, 306, 313, 314), (305, 304, 311, 312), (303, 302, 309, 310), (313, 312, 319, 320), (311, 310, 317, 318), (309, 337, 316), (341, 315, 322), (314, 313, 320, 321), (312, 311, 318, 319), (310, 309, 316, 317), (315, 314, 321, 322), (341, 322, 329), (321, 320, 327, 328), (319, 318, 325, 326), (317, 316, 323, 324), (322, 321, 328, 329), (320, 319, 326, 327), (318, 317, 324, 325), (316, 337, 323), (326, 325, 332, 333), (324, 323, 330, 331), (329, 328, 335, 336), (327, 326, 333, 334), (325, 324, 331, 332), (323, 337, 330), (341, 329, 336), (328, 327, 334, 335), (336, 335, 340, 231), (334, 333, 339, 230), (332, 331, 228, 229), (330, 337, 338), (341, 336, 231), (335, 334, 230, 340), (333, 332, 229, 339), (331, 330, 338, 228), (342, 452, 346, 347), (345, 454, 351, 352), (344, 453, 349, 350), (343, 342, 347, 348), (452, 451, 346), (455, 345, 352), (454, 344, 350, 351), (453, 343, 348, 349), (350, 349, 356, 357), (348, 347, 354, 355), (346, 451, 353), (455, 352, 359), (351, 350, 357, 358), (349, 348, 355, 356), (347, 346, 353, 354), (352, 351, 358, 359), (455, 359, 366), (358, 357, 364, 365), (356, 355, 362, 363), (354, 353, 360, 361), (359, 358, 365, 366), (357, 356, 363, 364), (355, 354, 361, 362), (353, 451, 360), (363, 362, 369, 370), (361, 360, 367, 368), (366, 365, 372, 373), (364, 363, 370, 371), (362, 361, 368, 369), (360, 451, 367), (455, 366, 373), (365, 364, 371, 372), (373, 372, 379, 380), (371, 370, 377, 378), (369, 368, 375, 376), (367, 451, 374), (455, 373, 380), (372, 371, 378, 379), (370, 369, 376, 377), (368, 367, 374, 375), (376, 375, 382, 383), (374, 451, 381), (455, 380, 387), (379, 378, 385, 386), (377, 376, 383, 384), (375, 374, 381, 382), (380, 379, 386, 387), (378, 377, 384, 385), (455, 387, 394), (386, 385, 392, 393), (384, 383, 390, 391), (382, 381, 388, 389), (387, 386, 393, 394), (385, 384, 391, 392), (383, 382, 389, 390), (381, 451, 388), (389, 388, 395, 396), (394, 393, 400, 401), (392, 391, 398, 399), (390, 389, 396, 397), (388, 451, 395), (455, 394, 401), (393, 392, 399, 400), (391, 390, 397, 398), (401, 400, 407, 408), (399, 398, 405, 406), (397, 396, 403, 404), (395, 451, 402), (455, 401, 408), (400, 399, 406, 407), (398, 397, 404, 405), (396, 395, 402, 403), (402, 451, 409), (455, 408, 415), (407, 406, 413, 414), (405, 404, 411, 412), (403, 402, 409, 410), (408, 407, 414, 415), (406, 405, 412, 413), (404, 403, 410, 411), (414, 413, 420, 421), (412, 411, 418, 419), (410, 409, 416, 417), (415, 414, 421, 422), (413, 412, 419, 420), (411, 410, 417, 418), (409, 451, 416), (455, 415, 422), (422, 421, 428, 429), (420, 419, 426, 427), (418, 417, 424, 425), (416, 451, 423), (455, 422, 429), (421, 420, 427, 428), (419, 418, 425, 426), (417, 416, 423, 424), (427, 426, 433, 434), (425, 424, 431, 432), (423, 451, 430), (455, 429, 436), (428, 427, 434, 435), (426, 425, 432, 433), (424, 423, 430, 431), (429, 428, 435, 436), (455, 436, 443), (435, 434, 441, 442), (433, 432, 439, 440), (431, 430, 437, 438), (436, 435, 442, 443), (434, 433, 440, 441), (432, 431, 438, 439), (430, 451, 437), (440, 439, 446, 447), (438, 437, 444, 445), (443, 442, 449, 450), (441, 440, 447, 448), (439, 438, 445, 446), (437, 451, 444), (455, 443, 450), (442, 441, 448, 449), (450, 449, 454, 345), (448, 447, 453, 344), (446, 445, 342, 343), (444, 451, 452), (455, 450, 345), (449, 448, 344, 454), (447, 446, 343, 453), (445, 444, 452, 342), (456, 566, 460, 461), (459, 568, 465, 466), (458, 567, 463, 464), (457, 456, 461, 462), (566, 565, 460), (569, 459, 466), (568, 458, 464, 465), (567, 457, 462, 463), (464, 463, 470, 471), (462, 461, 468, 469), (460, 565, 467), (569, 466, 473), (465, 464, 471, 472), (463, 462, 469, 470), (461, 460, 467, 468), (466, 465, 472, 473), (569, 473, 480), (472, 471, 478, 479), (470, 469, 476, 477), (468, 467, 474, 475), (473, 472, 479, 480), (471, 470, 477, 478), (469, 468, 475, 476), (467, 565, 474), (477, 476, 483, 484), (475, 474, 481, 482), (480, 479, 486, 487), (478, 477, 484, 485), (476, 475, 482, 483), (474, 565, 481), (569, 480, 487), (479, 478, 485, 486), (487, 486, 493, 494), (485, 484, 491, 492), (483, 482, 489, 490), (481, 565, 488), (569, 487, 494), (486, 485, 492, 493), (484, 483, 490, 491), (482, 481, 488, 489), (490, 489, 496, 497), (488, 565, 495), (569, 494, 501), (493, 492, 499, 500), (491, 490, 497, 498), (489, 488, 495, 496), (494, 493, 500, 501), (492, 491, 498, 499), (569, 501, 508), (500, 499, 506, 507), (498, 497, 504, 505), (496, 495, 502, 503), (501, 500, 507, 508), (499, 498, 505, 506), (497, 496, 503, 504), (495, 565, 502), (503, 502, 509, 510), (508, 507, 514, 515), (506, 505, 512, 513), (504, 503, 510, 511), (502, 565, 509), (569, 508, 515), (507, 506, 513, 514), (505, 504, 511, 512), (515, 514, 521, 522), (513, 512, 519, 520), (511, 510, 517, 518), (509, 565, 516), (569, 515, 522), (514, 513, 520, 521), (512, 511, 518, 519), (510, 509, 516, 517), (516, 565, 523), (569, 522, 529), (521, 520, 527, 528), (519, 518, 525, 526), (517, 516, 523, 524), (522, 521, 528, 529), (520, 519, 526, 527), (518, 517, 524, 525), (528, 527, 534, 535), (526, 525, 532, 533), (524, 523, 530, 531), (529, 528, 535, 536), (527, 526, 533, 534), (525, 524, 531, 532), (523, 565, 530), (569, 529, 536), (536, 535, 542, 543), (534, 533, 540, 541), (532, 531, 538, 539), (530, 565, 537), (569, 536, 543), (535, 534, 541, 542), (533, 532, 539, 540), (531, 530, 537, 538), (541, 540, 547, 548), (539, 538, 545, 546), (537, 565, 544), (569, 543, 550), (542, 541, 548, 549), (540, 539, 546, 547), (538, 537, 544, 545), (543, 542, 549, 550), (569, 550, 557), (549, 548, 555, 556), (547, 546, 553, 554), (545, 544, 551, 552), (550, 549, 556, 557), (548, 547, 554, 555), (546, 545, 552, 553), (544, 565, 551), (554, 553, 560, 561), (552, 551, 558, 559), (557, 556, 563, 564), (555, 554, 561, 562), (553, 552, 559, 560), (551, 565, 558), (569, 557, 564), (556, 555, 562, 563), (564, 563, 568, 459), (562, 561, 567, 458), (560, 559, 456, 457), (558, 565, 566), (569, 564, 459), (563, 562, 458, 568), (561, 560, 457, 567), (559, 558, 566, 456)])
me_sphere_001.use_remesh_preserve_volume = False
me_sphere_001.use_remesh_preserve_attributes = False
me_sphere_001.use_mirror_vertex_groups = False
me_sphere_001.update()

# ---- objects
ob_hat = bpy.data.objects.new('Hat', me_cylinder_003)
ob_rim = bpy.data.objects.new('Rim', me_torus)
ob_body = bpy.data.objects.new('Body', me_cube_001)
ob_boot = bpy.data.objects.new('Boot', me_cylinder)
ob_boot_bell = bpy.data.objects.new('Boot Bell', me_icosphere)
ob_ear = bpy.data.objects.new('Ear', me_icosphere_001)
ob_hand = bpy.data.objects.new('Hand', me_sphere_001)

# ---- transforms, parenting, visibility, modifiers, constraints
ob_hat.location = (-0.0008533, 0.2817, 1.355)
ob_hat.rotation_euler = (-0.2103, 2.464e-17, 1.372e-18)
ob_hat.scale = (0.4235, 0.3708, 0.3894)
ob_hat.lineart.crease_threshold = 0.0
_m = ob_hat.modifiers.new('Mirror', 'MIRROR')
_m.use_clip = True
ob_rim.parent = ob_hat
ob_rim.matrix_parent_inverse = Matrix(((2.361, 0.0, 0.0, 0.002015), (-1.749e-17, 2.637, -0.563, 0.01981), (6.116e-17, 0.5362, 2.512, -3.553), (0.0, 0.0, 0.0, 1.0)))
ob_rim.location = (0.0, 0.2023, 1.02)
ob_rim.rotation_euler = (-0.316, -6.9e-17, 1.099e-17)
ob_rim.scale = (0.4136, 0.4136, 0.4136)
ob_rim.lineart.crease_threshold = 0.0
_m = ob_rim.modifiers.new('Boolean', 'BOOLEAN')
_m.object = ob_hat
_m.operation = 'UNION'
_m.solver = 'FAST'
ob_body.location = (0.0, 0.0, 0.0)
ob_body.hide_viewport = True
ob_body.lineart.crease_threshold = 0.0
_m = ob_body.modifiers.new('Mirror', 'MIRROR')
_m.use_clip = True
_m = ob_body.modifiers.new('Subsurf', 'SUBSURF')
_m.uv_smooth = 'PRESERVE_CORNERS'
_m.quality = 1
_m.render_levels = 1
_m.show_only_control_edges = False
ob_boot.location = (0.1975, 0.1101, -1.042)
ob_boot.rotation_euler = (0.0, -0.0, 0.4189)
ob_boot.scale = (0.1646, 0.1646, 0.1646)
ob_boot.lineart.crease_threshold = 0.0
_m = ob_boot.modifiers.new('Remesh', 'REMESH')
_m.scale = 0.8996
_m = ob_boot.modifiers.new('Boolean', 'BOOLEAN')
_m.object = ob_body
_m.operation = 'UNION'
_m.solver = 'FAST'
ob_boot_bell.parent = ob_boot
ob_boot_bell.matrix_parent_inverse = Matrix(((5.551, 2.471, -1.192e-07, -1.368), (-2.471, 5.551, 0.0, -0.1233), (0.0, -7.549e-07, 6.076, 6.332), (0.0, 0.0, 0.0, 1.0)))
ob_boot_bell.location = (0.2747, -0.06635, -0.9754)
ob_boot_bell.rotation_euler = (2.917e-07, -1.007e-07, 0.4189)
ob_boot_bell.scale = (0.03397, 0.03397, 0.03397)
ob_boot_bell.lineart.crease_threshold = 0.0
_m = ob_boot_bell.modifiers.new('Boolean', 'BOOLEAN')
_m.object = ob_boot
_m.operation = 'UNION'
_m.solver = 'FAST'
ob_ear.location = (0.4405, 0.2608, 0.8983)
ob_ear.rotation_euler = (-0.9789, 0.5661, -0.7557)
ob_ear.scale = (0.2744, 0.2744, 0.2744)
ob_ear.lineart.crease_threshold = 0.0
_m = ob_ear.modifiers.new('Boolean', 'BOOLEAN')
_m.object = ob_body
_m.operation = 'UNION'
_m.solver = 'FAST'
ob_hand.location = (0.8479, 0.1786, -0.1162)
ob_hand.rotation_euler = (9.137e-08, 0.9333, 1.814e-07)
ob_hand.scale = (0.1018, 0.07239, 0.058)
ob_hand.lineart.crease_threshold = 0.0
_m = ob_hand.modifiers.new('Decimate', 'DECIMATE')
_m.decimate_type = 'UNSUBDIV'
_m.iterations = 2
_m = ob_hand.modifiers.new('Boolean', 'BOOLEAN')
_m.object = ob_body
_m.operation = 'UNION'
_m.solver = 'FAST'

# ---- collection membership
col_collection_1.objects.link(ob_hat)
col_collection_1.objects.link(ob_rim)
col_collection_1.objects.link(ob_body)
col_collection_1.objects.link(ob_boot)
col_collection_1.objects.link(ob_boot_bell)
col_collection_1.objects.link(ob_ear)
col_collection_1.objects.link(ob_hand)

# ---- scene / render settings (as saved in the file)
scene.frame_start = 1; scene.frame_end = 250; scene.frame_set(1)
scene.render.engine = 'BLENDER_EEVEE_NEXT'
scene.render.resolution_percentage = 50
scene.render.dither_intensity = 0.0
scene.cycles.use_denoising = False
scene.cycles.samples = 128
scene.cycles.sampling_pattern = 'TABULATED_SOBOL'
scene.cycles.use_adaptive_sampling = False
scene.cycles.use_light_tree = False
scene.cycles.blur_glossy = 0.0
scene.cycles.sample_clamp_indirect = 0.0
scene.view_settings.view_transform = 'Standard'
bpy.context.view_layer.update()

# ---- added for rendering (the .blend has no active camera and no usable light): camera, sun
cam_auto = bpy.data.cameras.new('AutoCamera')
cam_auto.lens = 50.0
cam_auto.sensor_width = 36.0
cam_auto.clip_end = 1000.0
ob_auto_camera = bpy.data.objects.new('AutoCamera', cam_auto)
scene.collection.objects.link(ob_auto_camera)
ob_auto_camera.location = (4.40464, -4.9886, 3.87919)
ob_auto_camera.rotation_euler = (1.09748, -7.21219e-08, 0.694738)
scene.camera = ob_auto_camera
light_auto_sun = bpy.data.lights.new('AutoSun', 'SUN')
light_auto_sun.energy = 3.0
light_auto_sun.angle = 0.0523599
ob_auto_sun = bpy.data.objects.new('AutoSun', light_auto_sun)
scene.collection.objects.link(ob_auto_sun)
ob_auto_sun.rotation_euler = (0.872665, 0.174533, 0.523599)
bpy.context.view_layer.update()
